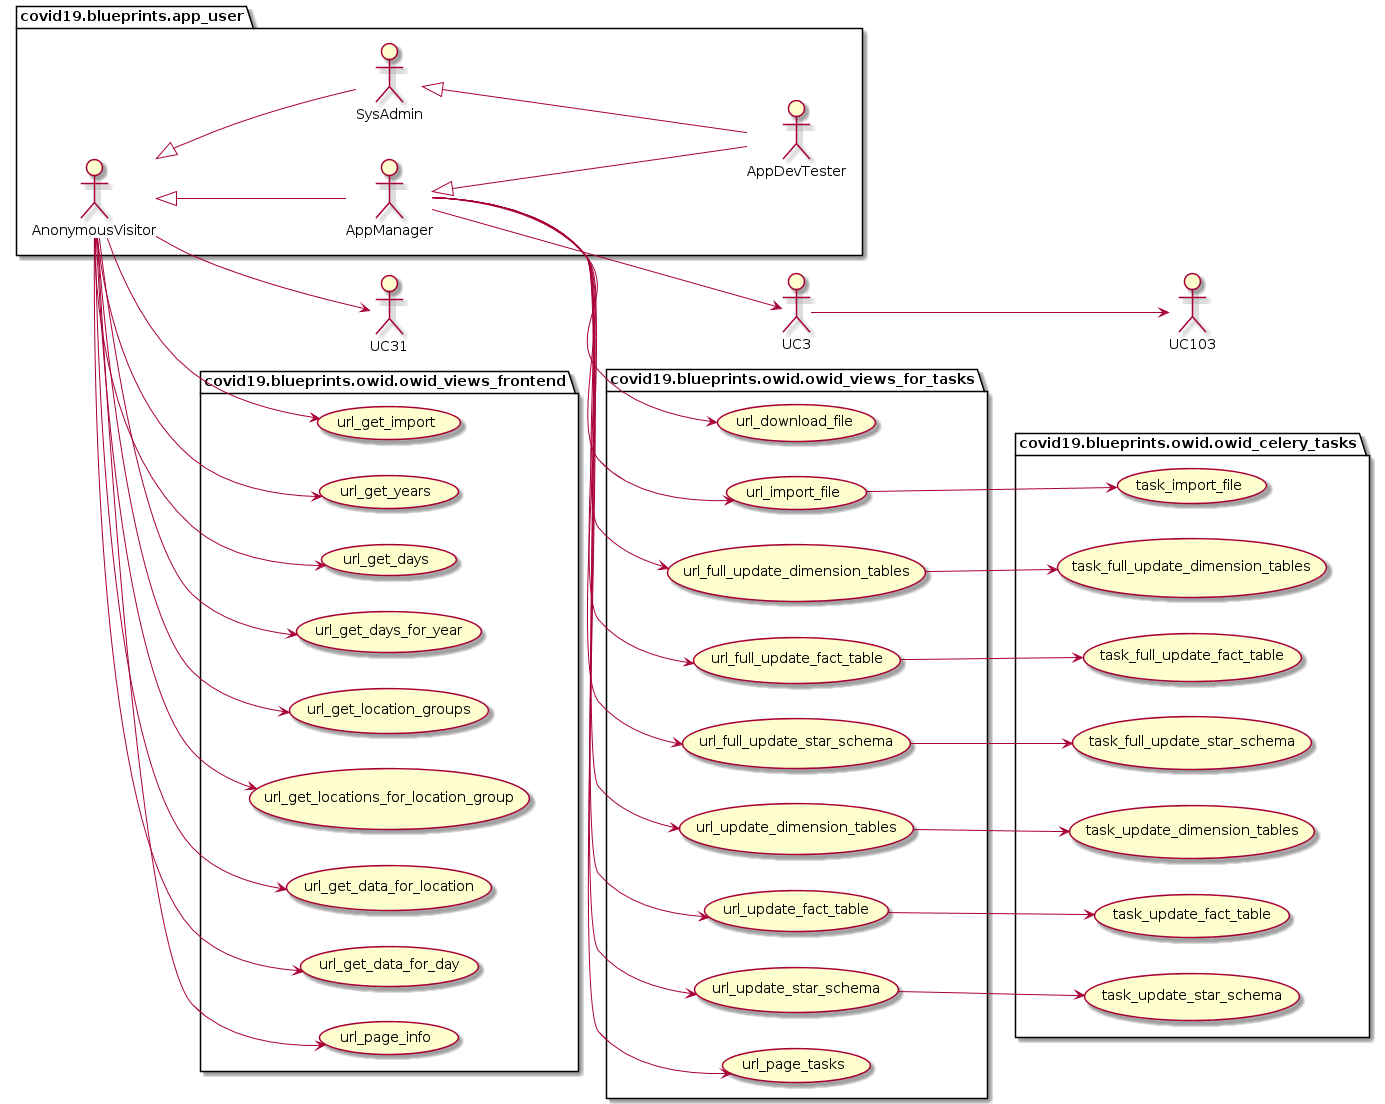

The diagram above was rendered by PlantUML. Its source (embedded in the PNG):
@startuml
left to right direction
package covid19.blueprints.app_user {
	actor AnonymousVisitor as vu
	actor AppManager as au
	actor SysAdmin as su
	actor AppDevTester as du
}
package covid19.blueprints.app_user {
	vu <|-- au
	vu <|-- su
	su <|-- du
	au <|-- du
}
package covid19.blueprints.owid.owid_views_frontend {
	usecase url_get_import as UC30
	usecase url_get_years as UC40
	usecase url_get_days as UC41
	usecase url_get_days_for_year as UC42
	usecase url_get_location_groups as UC43
	usecase url_get_locations_for_location_group as UC44
	usecase url_get_data_for_location as UC45
	usecase url_get_data_for_day as UC46
    usecase url_page_info as UC80
}
vu --> UC30
vu --> UC31
vu --> UC40
vu --> UC41
vu --> UC42
vu --> UC43
vu --> UC44
vu --> UC45
vu --> UC46
vu --> UC80
package covid19.blueprints.owid.owid_views_for_tasks {
	usecase url_download_file as UC1
	usecase url_import_file as UC2
	usecase url_full_update_dimension_tables as UC10
	usecase url_full_update_fact_table as UC11
	usecase url_full_update_star_schema as UC12
	usecase url_update_dimension_tables as UC20
	usecase url_update_fact_table as UC21
	usecase url_update_star_schema as UC22
    usecase url_page_tasks as UC81
}
au --> UC1
au --> UC2
au --> UC3
au --> UC10
au --> UC11
au --> UC12
au --> UC20
au --> UC21
au --> UC22
au --> UC81
package covid19.blueprints.owid.owid_celery_tasks {
	usecase task_import_file as UC102
	usecase task_full_update_dimension_tables as UC110
	usecase task_full_update_fact_table as UC111
	usecase task_full_update_star_schema as UC112
	usecase task_update_dimension_tables as UC120
	usecase task_update_fact_table as UC121
	usecase task_update_star_schema as UC122
}
UC2 --> UC102
UC3 --> UC103
UC10 --> UC110
UC11 --> UC111
UC12 --> UC112
UC20 --> UC120
UC21 --> UC121
UC22 --> UC122
@enduml